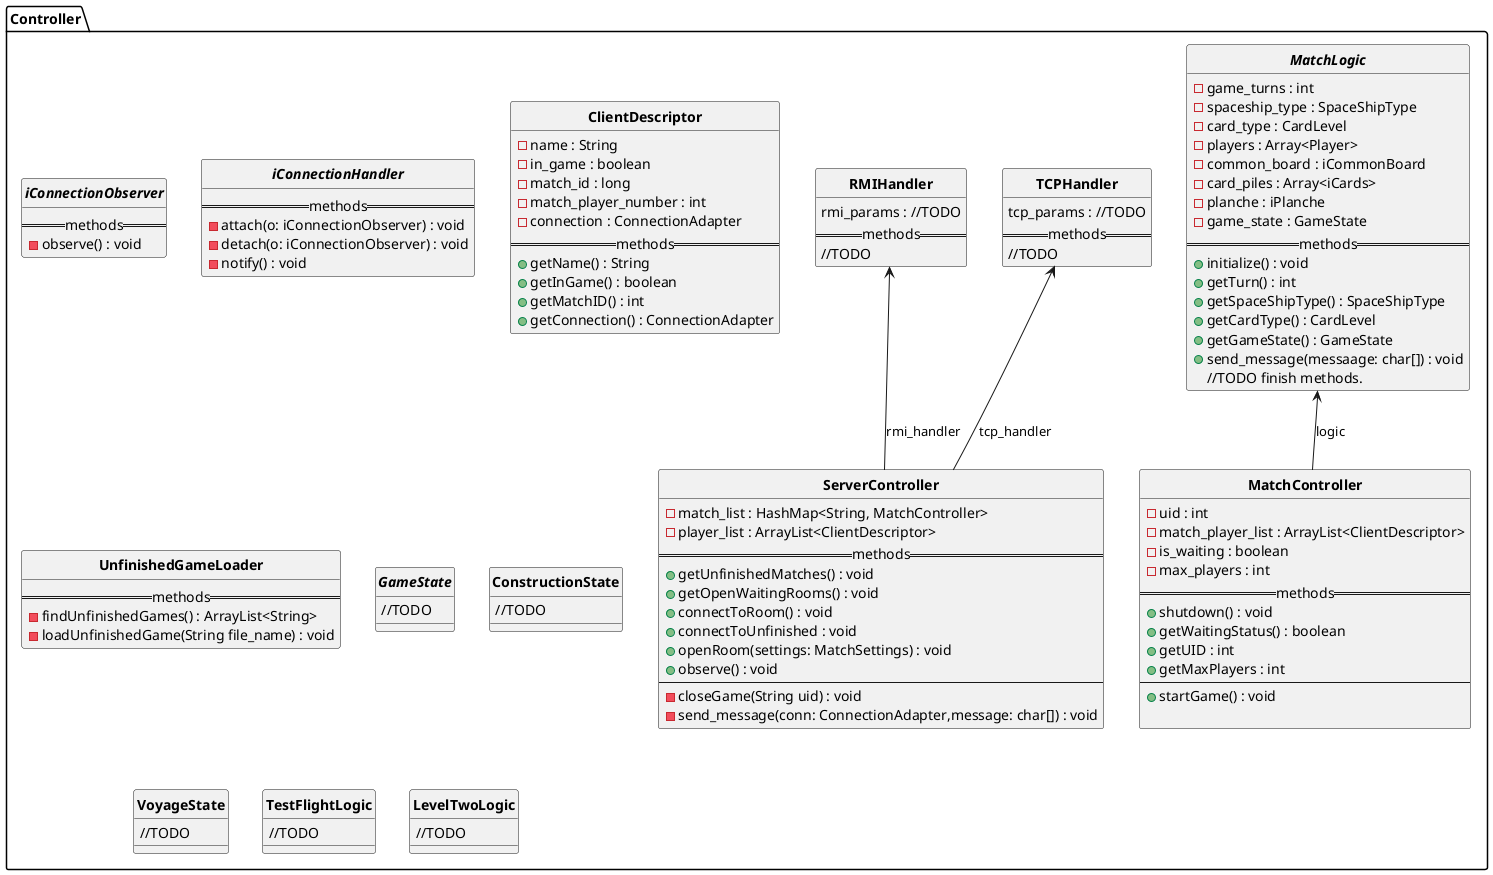

The diagram above was rendered by PlantUML. Its source (embedded in the PNG):
@startuml controller
hide circle
skinparam classFontStyle bold
skinparam groupInheritance 2
set separator ::
skinparam classAttributeIconSize 12

' TODO sistemare tipi

' format unfinished games: list form
' 1 - game_id - num_players - player_name_0, .. , player_name_num_players-1.

package Controller{

    class ServerController {
        ' tenerla globale, ci serve modo di sapere a chi mandare poi i pacchetti e a quale match.
        {field} - match_list : HashMap<String, MatchController>
        {field} - player_list : ArrayList<ClientDescriptor>
        ==methods==
        {method} + getUnfinishedMatches() : void
        {method} + getOpenWaitingRooms() : void
        {method} + connectToRoom() : void
        {method} + connectToUnfinished : void
        {method} + openRoom(settings: MatchSettings) : void
        {method} + observe() : void
        --
        {method} - closeGame(String uid) : void 
        {method} - send_message(conn: ConnectionAdapter,message: char[]) : void
    }

    interface iConnectionObserver{
        ==methods==
        {method} - observe() : void
    }

    interface iConnectionHandler{
        ==methods==
        {method} - attach(o: iConnectionObserver) : void
        {method} - detach(o: iConnectionObserver) : void
        {method} - notify() : void
    }

    class RMIHandler{
        {field} rmi_params : //TODO
        ==methods==
        {method} //TODO 
    }

    class TCPHandler{
        {field} tcp_params : //TODO
        ==methods==
        {method} //TODO 
    }

    class MatchController{
        {field} - uid : int
        {field} - match_player_list : ArrayList<ClientDescriptor>
        {field} - is_waiting : boolean
        {field} - max_players : int
        ==methods==
        {method} + shutdown() : void
        {method} + getWaitingStatus() : boolean
        {method} + getUID : int
        {method} + getMaxPlayers : int
        ---
        {method} + startGame() : void

    }

    class ClientDescriptor {
        {field} - name : String
        {field} - in_game : boolean
        {field} - match_id : long
        {field} - match_player_number : int
        {field} - connection : ConnectionAdapter
        ==methods==
        {method} + getName() : String
        {method} + getInGame() : boolean
        {method} + getMatchID() : int
        {method} + getConnection() : ConnectionAdapter
    }

    class UnfinishedGameLoader{
        ==methods==
        {method} - findUnfinishedGames() : ArrayList<String>
        {method} - loadUnfinishedGame(String file_name) : void
    }

    abstract MatchLogic{
        {field} - game_turns : int
        {field} - spaceship_type : SpaceShipType
        {field} - card_type : CardLevel
        {field} - players : Array<Player>
        {field} - common_board : iCommonBoard
        {field} - card_piles : Array<iCards>
        {field} - planche : iPlanche
        {field} - game_state : GameState
        ==methods==
        {method} + initialize() : void 
        {method} + getTurn() : int
        {method} + getSpaceShipType() : SpaceShipType
        {method} + getCardType() : CardLevel
        {method} + getGameState() : GameState
        {method} + send_message(messaage: char[]) : void
        //TODO finish methods.
    }

    abstract GameState{ 
        //TODO
    }

    class ConstructionState{
        //TODO
    }

    class VoyageState{
        //TODO
    }

    class TestFlightLogic{
        //TODO

    }

    class LevelTwoLogic{
        //TODO
    }

    TCPHandler <-- ServerController:tcp_handler
    RMIHandler <-- ServerController:rmi_handler
    MatchLogic <-- MatchController:logic
}
@enduml